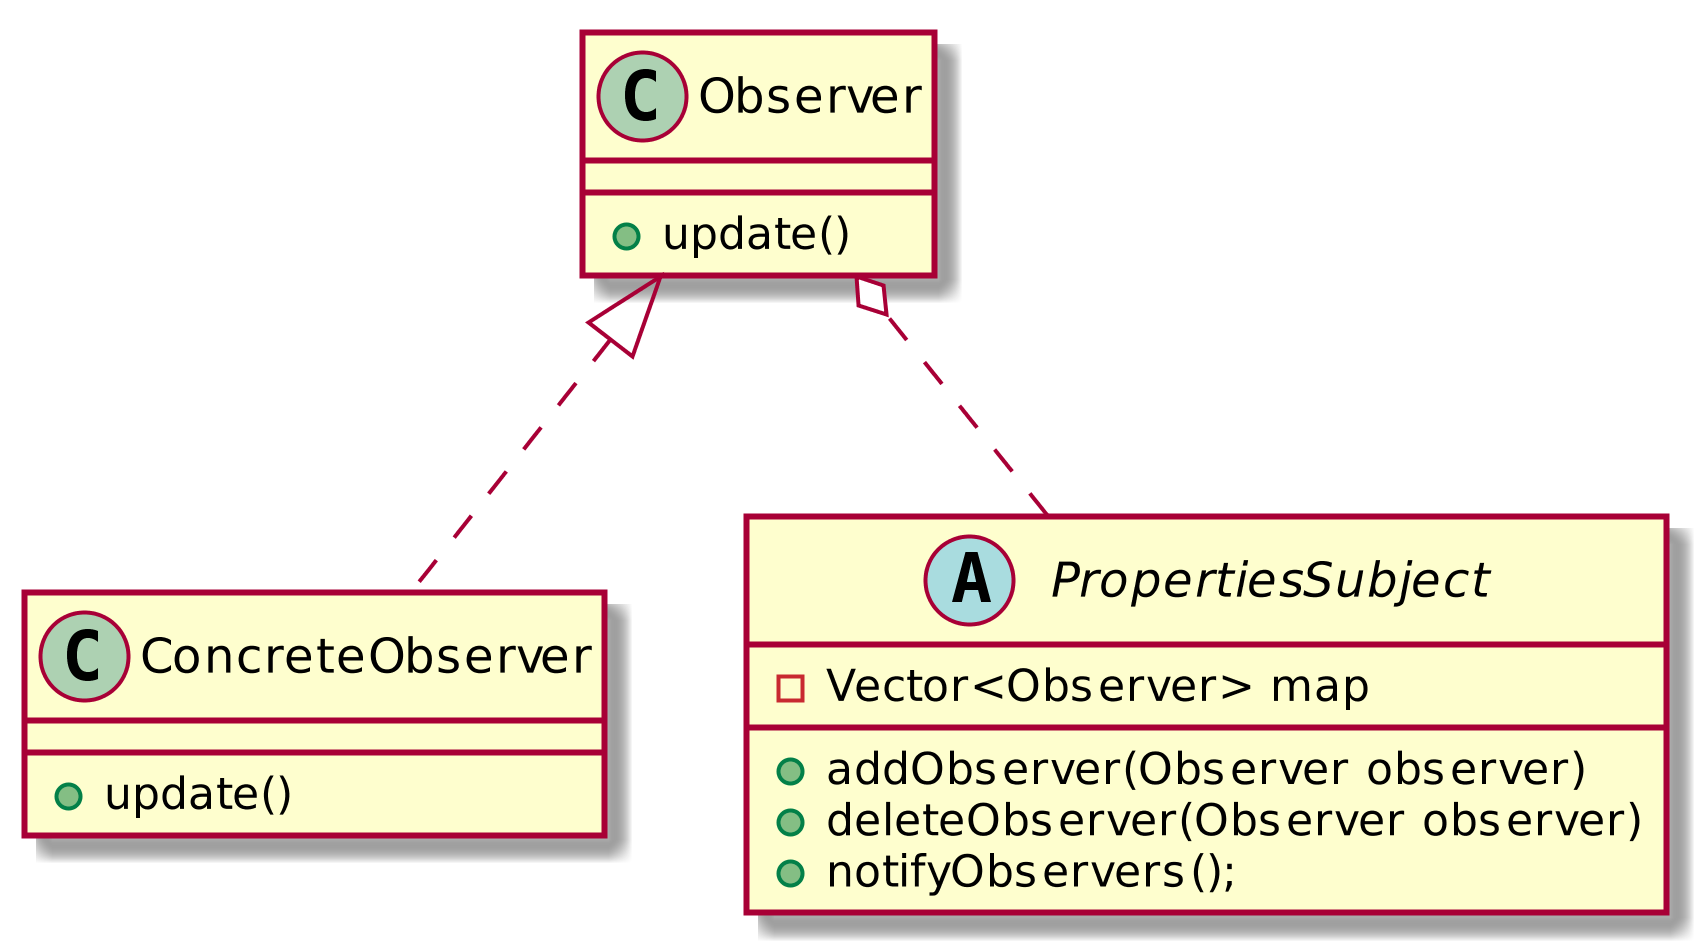

The diagram above was rendered by PlantUML. Its source (embedded in the PNG):
@startuml
scale 1024 height

Observer <|.. ConcreteObserver
Observer o.. PropertiesSubject

class Observer{
    +update()
}

class ConcreteObserver{
    +update()
}

abstract class PropertiesSubject{
    -Vector<Observer> map
    +addObserver(Observer observer)
    +deleteObserver(Observer observer)
    +notifyObservers();
}

@enduml